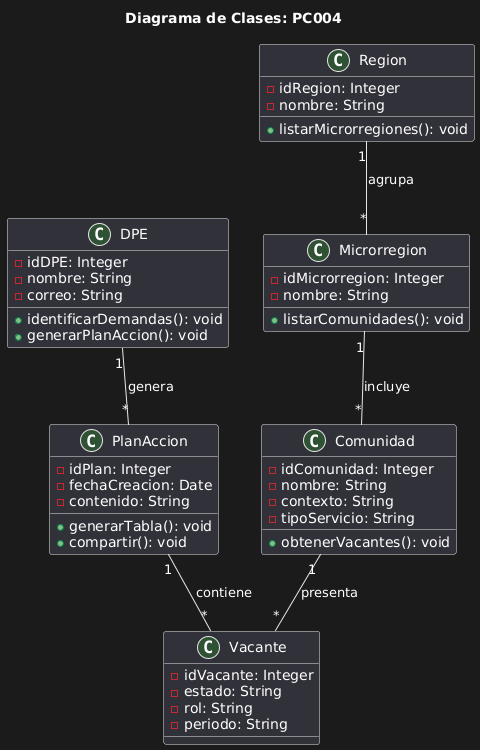

The diagram above was rendered by PlantUML. Its source (embedded in the PNG):
@startuml
title Diagrama de Clases: PC004

class DPE {
    - idDPE: Integer
    - nombre: String
    - correo: String
    + identificarDemandas(): void
    + generarPlanAccion(): void
}

class Region {
    - idRegion: Integer
    - nombre: String
    + listarMicrorregiones(): void
}

class Microrregion {
    - idMicrorregion: Integer
    - nombre: String
    + listarComunidades(): void
}

class Comunidad {
    - idComunidad: Integer
    - nombre: String
    - contexto: String
    - tipoServicio: String
    + obtenerVacantes(): void
}

class PlanAccion {
    - idPlan: Integer
    - fechaCreacion: Date
    - contenido: String
    + generarTabla(): void
    + compartir(): void
}

class Vacante {
    - idVacante: Integer
    - estado: String
    - rol: String
    - periodo: String
}

DPE "1" -- "*" PlanAccion : genera
PlanAccion "1" -- "*" Vacante : contiene
Region "1" -- "*" Microrregion : agrupa
Microrregion "1" -- "*" Comunidad : incluye
Comunidad "1" -- "*" Vacante : presenta
@enduml